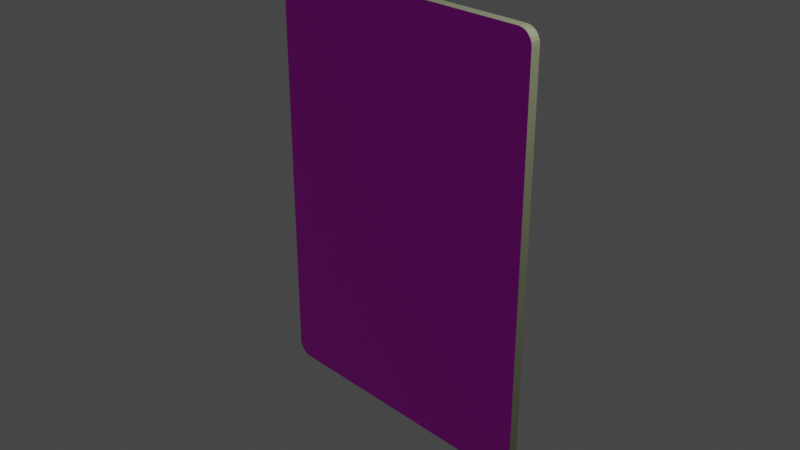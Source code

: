 # Source: card.blend  (saved by Blender 4.0.36; exported with 4.5.12 LTS)
import bpy
from mathutils import Matrix  # noqa: F401  (used for matrix-valued properties, if any)

bpy.ops.wm.read_factory_settings(use_empty=True)
scene = bpy.context.scene
scene.name = 'Scene'

# ---- collections
col_collection = bpy.data.collections.new('Collection'); scene.collection.children.link(col_collection)

# ---- images (referenced by path relative to the original .blend; pixels are not part of the script)
import os
ASSET_DIR = os.environ.get("B2B_ASSET_DIR", "")  # directory of the original .blend (textures are referenced by path, not embedded)
HERE = os.path.dirname(os.path.abspath(__file__))  # packed textures are extracted next to this script under _unpacked/

def load_image(name, relpath, width, height, colorspace="sRGB"):
    """Load a texture the original file referenced (path relative to the .blend, or extracted next to this script)."""
    p = next((c for c in (os.path.join(HERE, relpath), os.path.join(ASSET_DIR, relpath)) if relpath and os.path.exists(c)), "")
    if p:
        img = bpy.data.images.load(p, check_existing=True)
        img.name = name
    else:  # same state as the original file: an image datablock whose file is absent (Cycles renders it pink)
        img = bpy.data.images.new(name, width, height)
        img.source = "FILE"
        img.filepath = "//" + (relpath or name)
    img.colorspace_settings.name = colorspace
    return img
img_back_png = load_image('back.png', 'back.png', 1024, 1024, 'sRGB')
img_rainbow_png = load_image('Rainbow.png', 'Rainbow.png', 1024, 1024, 'sRGB')

# ---- materials (node trees are filled in below, after node groups)
mat_texture = bpy.data.materials.new('Texture')
mat_texture.use_transparent_shadow = False
mat_border = bpy.data.materials.new('Border')
mat_border.use_transparent_shadow = False
mat_front = bpy.data.materials.new('Front')
mat_front.use_transparent_shadow = False

# ---- material node trees
mat_texture.use_nodes = True; mat_texture.node_tree.nodes.clear()
_N = mat_texture.node_tree.nodes; _L = mat_texture.node_tree.links
n0 = _N.new('ShaderNodeBsdfPrincipled'); n0.name = 'Principled BSDF'; n0.location = (10, 300)
n0.inputs[3].default_value = 1.45
n1 = _N.new('ShaderNodeOutputMaterial'); n1.name = 'Material Output'; n1.location = (300, 300)
n2 = _N.new('ShaderNodeTexImage'); n2.name = 'Image Texture'; n2.location = (-280, 280)
n2.image = img_back_png
_L.new(n0.outputs[0], n1.inputs[0])
_L.new(n2.outputs[0], n0.inputs[0])
n1.is_active_output = True
mat_border.use_nodes = True; mat_border.node_tree.nodes.clear()
_N = mat_border.node_tree.nodes; _L = mat_border.node_tree.links
n0 = _N.new('ShaderNodeBsdfPrincipled'); n0.name = 'Principled BSDF'; n0.location = (10, 300)
n0.inputs[0].default_value = (0.2122, 0.227, 0.1384, 1.0)
n0.inputs[3].default_value = 1.45
n1 = _N.new('ShaderNodeOutputMaterial'); n1.name = 'Material Output'; n1.location = (300, 300)
_L.new(n0.outputs[0], n1.inputs[0])
n1.is_active_output = True
mat_front.use_nodes = True; mat_front.node_tree.nodes.clear()
_N = mat_front.node_tree.nodes; _L = mat_front.node_tree.links
n0 = _N.new('ShaderNodeBsdfPrincipled'); n0.name = 'Principled BSDF'; n0.location = (10, 300)
n0.inputs[3].default_value = 1.45
n1 = _N.new('ShaderNodeOutputMaterial'); n1.name = 'Material Output'; n1.location = (300, 300)
n2 = _N.new('ShaderNodeTexImage'); n2.name = 'Image Texture'; n2.location = (-280, 280)
n2.image = img_rainbow_png
_L.new(n0.outputs[0], n1.inputs[0])
_L.new(n2.outputs[0], n0.inputs[0])
n1.is_active_output = True

# ---- world
world_world = bpy.data.worlds.new('World'); scene.world = world_world
world_world.use_nodes = True; world_world.node_tree.nodes.clear()
_N = world_world.node_tree.nodes; _L = world_world.node_tree.links
n0 = _N.new('ShaderNodeOutputWorld'); n0.name = 'World Output'; n0.location = (300, 300)
n1 = _N.new('ShaderNodeBackground'); n1.name = 'Background'; n1.location = (10, 300)
n1.inputs[0].default_value = (0.05088, 0.05088, 0.05088, 1.0)
_L.new(n1.outputs[0], n0.inputs[0])
n0.is_active_output = True
world_world.color = (0.05088, 0.05088, 0.05088)
world_world.use_sun_shadow = False
world_world.sun_shadow_jitter_overblur = 0.0

# ---- cameras
cam_camera = bpy.data.cameras.new('Camera')
cam_camera.clip_end = 100.0
cam_camera.ortho_scale = 7.314

# ---- lights
light_light = bpy.data.lights.new('Light', 'POINT')
light_light.transmission_factor = 0.0
light_light.use_soft_falloff = False
light_light.energy = 1000.0
light_light.shadow_soft_size = 0.1
light_light.shadow_maximum_resolution = 0.006
light_light.use_absolute_resolution = True

# ---- meshes
me_plane = bpy.data.meshes.new('Plane')
me_plane.from_pydata([(-6.054e-09, -2.337, -0.05274), (-6.054e-09, -2.337, 0.05274), (-1.499, -2.337, -0.05274), (-1.653, -2.183, -0.05274), (-1.539, -2.331, -0.05274), (-1.576, -2.316, -0.05274), (-1.608, -2.292, -0.05274), (-1.632, -2.26, -0.05274), (-1.648, -2.222, -0.05274), (1.653, -2.183, -0.05274), (1.499, -2.337, -0.05274), (1.648, -2.222, -0.05274), (1.632, -2.26, -0.05274), (1.608, -2.292, -0.05274), (1.576, -2.316, -0.05274), (1.539, -2.331, -0.05274), (-1.653, 2.183, -0.05274), (-1.499, 2.337, -0.05274), (-1.648, 2.222, -0.05274), (-1.632, 2.26, -0.05274), (-1.608, 2.292, -0.05274), (-1.576, 2.316, -0.05274), (-1.539, 2.331, -0.05274), (1.499, 2.337, -0.05274), (1.653, 2.183, -0.05274), (1.539, 2.331, -0.05274), (1.576, 2.316, -0.05274), (1.608, 2.292, -0.05274), (1.632, 2.26, -0.05274), (1.648, 2.222, -0.05274), (-1.499, 2.337, 0.05274), (-1.653, 2.183, 0.05274), (-1.539, 2.331, 0.05274), (-1.576, 2.316, 0.05274), (-1.608, 2.292, 0.05274), (-1.632, 2.26, 0.05274), (-1.648, 2.222, 0.05274), (-1.653, -2.183, 0.05274), (-1.499, -2.337, 0.05274), (-1.648, -2.222, 0.05274), (-1.632, -2.26, 0.05274), (-1.608, -2.292, 0.05274), (-1.576, -2.316, 0.05274), (-1.539, -2.331, 0.05274), (1.499, -2.337, 0.05274), (1.653, -2.183, 0.05274), (1.539, -2.331, 0.05274), (1.576, -2.316, 0.05274), (1.608, -2.292, 0.05274), (1.632, -2.26, 0.05274), (1.648, -2.222, 0.05274), (1.653, 2.183, 0.05274), (1.499, 2.337, 0.05274), (1.648, 2.222, 0.05274), (1.632, 2.26, 0.05274), (1.608, 2.292, 0.05274), (1.576, 2.316, 0.05274), (1.539, 2.331, 0.05274)], [], [(2, 0, 1, 38), (0, 10, 44, 1), (23, 17, 30, 52), (2, 4, 5, 6, 7, 8, 3, 16, 18, 19, 20, 21, 22, 17, 23, 25, 26, 27, 28, 29, 24, 9, 11, 12, 13, 14, 15, 10, 0), (37, 39, 40, 41, 42, 43, 38, 1, 44, 46, 47, 48, 49, 50, 45, 51, 53, 54, 55, 56, 57, 52, 30, 32, 33, 34, 35, 36, 31), (9, 24, 51, 45), (37, 3, 8, 39), (39, 8, 7, 40), (40, 7, 6, 41), (41, 6, 5, 42), (42, 5, 4, 43), (43, 4, 2, 38), (23, 52, 57, 25), (25, 57, 56, 26), (26, 56, 55, 27), (27, 55, 54, 28), (28, 54, 53, 29), (29, 53, 51, 24), (44, 10, 15, 46), (46, 15, 14, 47), (47, 14, 13, 48), (48, 13, 12, 49), (49, 12, 11, 50), (50, 11, 9, 45), (30, 17, 22, 32), (32, 22, 21, 33), (33, 21, 20, 34), (34, 20, 19, 35), (35, 19, 18, 36), (36, 18, 16, 31), (16, 3, 37, 31)])
me_plane.polygons.foreach_set('material_index', [1, 1, 1, 0, 2, 1, 1, 1, 1, 1, 1, 1, 1, 1, 1, 1, 1, 1, 1, 1, 1, 1, 1, 1, 1, 1, 1, 1, 1, 1, 1])
_uv = me_plane.uv_layers.new(name='UVMap')
_uv.uv.foreach_set('vector', [0.04658, 0.0, 0.5, 0.0, 0.5, 0.0, 0.04658, 0.0, 0.5, 0.0, 0.9534, 0.0, 0.9534, 0.0, 0.5, 0.0, 0.9534, 1.0, 0.04658, 1.0, 0.04658, 1.0, 0.9534, 1.0, 0.935, 0.009754, 0.9467, 0.01086, 0.9576, 0.01408, 0.9669, 0.01922, 0.9741, 0.02591, 0.9786, 0.0337, 0.9802, 0.04206, 0.9802, 0.9579, 0.9786, 0.9663, 0.9741, 0.9741, 0.9669, 0.9808, 0.9576, 0.9859, 0.9467, 0.9891, 0.935, 0.9902, 0.05496, 0.9902, 0.04326, 0.9891, 0.03235, 0.9859, 0.02299, 0.9808, 0.01581, 0.9741, 0.01129, 0.9663, 0.009755, 0.9579, 0.009754, 0.04206, 0.01129, 0.0337, 0.01581, 0.02591, 0.02299, 0.01922, 0.03235, 0.01408, 0.04326, 0.01086, 0.05496, 0.009754, 0.495, 0.009754, 0.0478, 0.0648, 0.04923, 0.05683, 0.05343, 0.0494, 0.0601, 0.04303, 0.06879, 0.03813, 0.07891, 0.03505, 0.08978, 0.03401, 0.4984, 0.03401, 0.907, 0.03401, 0.9178, 0.03505, 0.9279, 0.03813, 0.9366, 0.04303, 0.9433, 0.0494, 0.9475, 0.05683, 0.9489, 0.0648, 0.9489, 0.9379, 0.9475, 0.9459, 0.9433, 0.9533, 0.9366, 0.9597, 0.9279, 0.9646, 0.9178, 0.9677, 0.907, 0.9687, 0.08978, 0.9687, 0.07891, 0.9677, 0.06879, 0.9646, 0.0601, 0.9597, 0.05343, 0.9533, 0.04923, 0.9459, 0.0478, 0.9379, 1.0, 0.03295, 1.0, 0.9671, 1.0, 0.9671, 1.0, 0.03295, 0.0, 0.03295, 0.0, 0.03295, 0.000529, 0.02442, 0.000529, 0.02442, 0.000529, 0.02442, 0.000529, 0.02442, 0.00208, 0.01647, 0.00208, 0.01647, 0.00208, 0.01647, 0.00208, 0.01647, 0.004548, 0.003217, 0.004548, 0.003217, 0.004548, 0.003217, 0.004548, 0.003217, 0.02329, 0.001471, 0.02329, 0.001471, 0.02329, 0.001471, 0.02329, 0.001471, 0.03452, 0.0003742, 0.03452, 0.0003742, 0.03452, 0.0003742, 0.03452, 0.0003742, 0.04658, 0.0, 0.04658, 0.0, 0.9534, 1.0, 0.9534, 1.0, 0.9655, 0.9996, 0.9655, 0.9996, 0.9655, 0.9996, 0.9655, 0.9996, 0.9767, 0.9985, 0.9767, 0.9985, 0.9767, 0.9985, 0.9767, 0.9985, 0.9955, 0.9968, 0.9955, 0.9968, 0.9955, 0.9968, 0.9955, 0.9968, 0.9979, 0.9835, 0.9979, 0.9835, 0.9979, 0.9835, 0.9979, 0.9835, 0.9995, 0.9756, 0.9995, 0.9756, 0.9995, 0.9756, 0.9995, 0.9756, 1.0, 0.9671, 1.0, 0.9671, 0.9534, 0.0, 0.9534, 0.0, 0.9655, 0.0003742, 0.9655, 0.0003742, 0.9655, 0.0003742, 0.9655, 0.0003742, 0.9767, 0.001471, 0.9767, 0.001471, 0.9767, 0.001471, 0.9767, 0.001471, 0.9955, 0.003217, 0.9955, 0.003217, 0.9955, 0.003217, 0.9955, 0.003217, 0.9979, 0.01647, 0.9979, 0.01647, 0.9979, 0.01647, 0.9979, 0.01647, 0.9995, 0.02442, 0.9995, 0.02442, 0.9995, 0.02442, 0.9995, 0.02442, 1.0, 0.03295, 1.0, 0.03295, 0.04658, 1.0, 0.04658, 1.0, 0.03452, 0.9996, 0.03452, 0.9996, 0.03452, 0.9996, 0.03452, 0.9996, 0.02329, 0.9985, 0.02329, 0.9985, 0.02329, 0.9985, 0.02329, 0.9985, 0.004548, 0.9968, 0.004548, 0.9968, 0.004548, 0.9968, 0.004548, 0.9968, 0.00208, 0.9835, 0.00208, 0.9835, 0.00208, 0.9835, 0.00208, 0.9835, 0.000529, 0.9756, 0.000529, 0.9756, 0.000529, 0.9756, 0.000529, 0.9756, 0.0, 0.9671, 0.0, 0.9671, 0.0, 0.9671, 0.0, 0.03295, 0.0, 0.03295, 0.0, 0.9671])
me_plane.materials.append(mat_texture)
me_plane.materials.append(mat_border)
me_plane.materials.append(mat_front)
me_plane.update()

# ---- objects
ob_light_noimp = bpy.data.objects.new('Light-noimp', light_light)
ob_camera_noimp = bpy.data.objects.new('Camera-noimp', cam_camera)
ob_card = bpy.data.objects.new('Card', me_plane)

# ---- transforms, parenting, visibility, modifiers, constraints
ob_light_noimp.location = (4.076, 1.005, 5.904)
ob_light_noimp.rotation_euler = (0.6503, 0.05522, 1.866)
ob_light_noimp.lock_rotations_4d = False
ob_light_noimp.empty_display_type = 'ARROWS'
ob_light_noimp.color = (0.0, 0.0, 0.0, 0.0)
ob_light_noimp.lineart.crease_threshold = 0.0
ob_camera_noimp.location = (7.359, -6.926, 4.958)
ob_camera_noimp.rotation_euler = (1.109, 0.0, 0.8149)
ob_camera_noimp.lock_rotations_4d = False
ob_camera_noimp.empty_display_type = 'ARROWS'
ob_camera_noimp.color = (0.0, 0.0, 0.0, 0.0)
ob_camera_noimp.display_type = 'WIRE'
ob_camera_noimp.lineart.crease_threshold = 0.0
ob_card.location = (0.0, 0.0, 0.0)
ob_card.rotation_euler = (1.571, 0.0, 0.0)

# ---- collection membership
col_collection.objects.link(ob_light_noimp)
col_collection.objects.link(ob_camera_noimp)
col_collection.objects.link(ob_card)

# ---- scene / render settings (as saved in the file)
scene.camera = ob_camera_noimp
scene.frame_start = 1; scene.frame_end = 250; scene.frame_set(1)
scene.render.engine = 'BLENDER_EEVEE_NEXT'
scene.cycles.sampling_pattern = 'TABULATED_SOBOL'
scene.cycles.use_light_tree = False
scene.view_settings.view_transform = 'Filmic'
bpy.context.view_layer.update()
